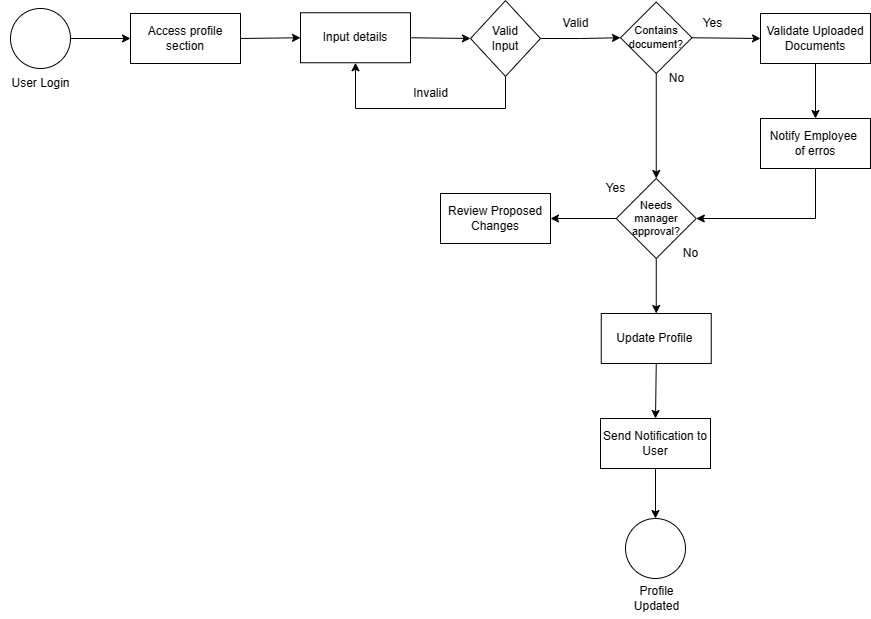

The diagram above was exported from draw.io. Its source (the exported page's mxGraphModel, read from the mxfile embedded in the PNG):
<mxGraphModel dx="832" dy="473" grid="1" gridSize="10" guides="1" tooltips="1" connect="1" arrows="1" fold="1" page="1" pageScale="1" pageWidth="827" pageHeight="1169" background="#ffffff" math="0" shadow="0">
  <root>
    <mxCell id="0" />
    <mxCell id="1" parent="0" />
    <mxCell id="66uGMdLFPiss2LX3UxW2-1" value="" style="ellipse;whiteSpace=wrap;html=1;aspect=fixed;" vertex="1" parent="1">
      <mxGeometry x="110" y="230" width="60" height="60" as="geometry" />
    </mxCell>
    <mxCell id="66uGMdLFPiss2LX3UxW2-2" value="User Login" style="text;html=1;align=center;verticalAlign=middle;resizable=0;points=[];autosize=1;strokeColor=none;fillColor=none;" vertex="1" parent="1">
      <mxGeometry x="100" y="290" width="80" height="30" as="geometry" />
    </mxCell>
    <mxCell id="66uGMdLFPiss2LX3UxW2-4" value="Access profile section" style="rounded=0;whiteSpace=wrap;html=1;" vertex="1" parent="1">
      <mxGeometry x="230" y="235" width="110" height="50" as="geometry" />
    </mxCell>
    <mxCell id="66uGMdLFPiss2LX3UxW2-5" value="Input details" style="rounded=0;whiteSpace=wrap;html=1;" vertex="1" parent="1">
      <mxGeometry x="400" y="234.25" width="110" height="50" as="geometry" />
    </mxCell>
    <mxCell id="66uGMdLFPiss2LX3UxW2-29" value="" style="edgeStyle=orthogonalEdgeStyle;rounded=0;orthogonalLoop=1;jettySize=auto;html=1;entryX=0.5;entryY=1;entryDx=0;entryDy=0;" edge="1" parent="1" source="66uGMdLFPiss2LX3UxW2-6" target="66uGMdLFPiss2LX3UxW2-11">
      <mxGeometry relative="1" as="geometry" />
    </mxCell>
    <mxCell id="66uGMdLFPiss2LX3UxW2-6" value="Valid&lt;br&gt;Input" style="rhombus;whiteSpace=wrap;html=1;" vertex="1" parent="1">
      <mxGeometry x="570" y="222.13" width="70" height="75.75" as="geometry" />
    </mxCell>
    <mxCell id="66uGMdLFPiss2LX3UxW2-8" value="Valid" style="text;html=1;align=center;verticalAlign=middle;resizable=0;points=[];autosize=1;strokeColor=none;fillColor=none;" vertex="1" parent="1">
      <mxGeometry x="650" y="230" width="50" height="30" as="geometry" />
    </mxCell>
    <mxCell id="66uGMdLFPiss2LX3UxW2-9" value="Invalid" style="text;html=1;align=center;verticalAlign=middle;resizable=0;points=[];autosize=1;strokeColor=none;fillColor=none;" vertex="1" parent="1">
      <mxGeometry x="500" y="300" width="60" height="30" as="geometry" />
    </mxCell>
    <mxCell id="66uGMdLFPiss2LX3UxW2-11" value="Contains&lt;br style=&quot;font-size: 11px;&quot;&gt;document?" style="rhombus;whiteSpace=wrap;html=1;direction=south;fontSize=11;" vertex="1" parent="1">
      <mxGeometry x="720" y="223.5" width="71.5" height="71.5" as="geometry" />
    </mxCell>
    <mxCell id="66uGMdLFPiss2LX3UxW2-12" value="Yes" style="text;html=1;align=center;verticalAlign=middle;resizable=0;points=[];autosize=1;strokeColor=none;fillColor=none;" vertex="1" parent="1">
      <mxGeometry x="791.5" y="230" width="40" height="30" as="geometry" />
    </mxCell>
    <mxCell id="66uGMdLFPiss2LX3UxW2-13" value="No" style="text;html=1;align=center;verticalAlign=middle;resizable=0;points=[];autosize=1;strokeColor=none;fillColor=none;" vertex="1" parent="1">
      <mxGeometry x="755.75" y="285" width="40" height="30" as="geometry" />
    </mxCell>
    <mxCell id="66uGMdLFPiss2LX3UxW2-14" value="Validate Uploaded&lt;br&gt;Documents" style="rounded=0;whiteSpace=wrap;html=1;" vertex="1" parent="1">
      <mxGeometry x="860" y="235" width="110" height="50" as="geometry" />
    </mxCell>
    <mxCell id="66uGMdLFPiss2LX3UxW2-15" value="Notify Employee&amp;nbsp;&lt;br&gt;of erros" style="rounded=0;whiteSpace=wrap;html=1;" vertex="1" parent="1">
      <mxGeometry x="860" y="340" width="110" height="50" as="geometry" />
    </mxCell>
    <mxCell id="66uGMdLFPiss2LX3UxW2-17" value="Needs&lt;br style=&quot;font-size: 11px;&quot;&gt;manager&lt;br style=&quot;font-size: 11px;&quot;&gt;approval?&lt;br style=&quot;font-size: 11px;&quot;&gt;" style="rhombus;whiteSpace=wrap;html=1;fontSize=11;" vertex="1" parent="1">
      <mxGeometry x="715.75" y="400" width="80" height="80" as="geometry" />
    </mxCell>
    <mxCell id="66uGMdLFPiss2LX3UxW2-18" value="No" style="text;html=1;align=center;verticalAlign=middle;resizable=0;points=[];autosize=1;strokeColor=none;fillColor=none;" vertex="1" parent="1">
      <mxGeometry x="770" y="460" width="40" height="30" as="geometry" />
    </mxCell>
    <mxCell id="66uGMdLFPiss2LX3UxW2-19" value="Yes" style="text;html=1;align=center;verticalAlign=middle;resizable=0;points=[];autosize=1;strokeColor=none;fillColor=none;" vertex="1" parent="1">
      <mxGeometry x="695" y="395" width="40" height="30" as="geometry" />
    </mxCell>
    <mxCell id="66uGMdLFPiss2LX3UxW2-20" value="Review Proposed&lt;br&gt;Changes" style="rounded=0;whiteSpace=wrap;html=1;" vertex="1" parent="1">
      <mxGeometry x="540" y="415" width="110" height="50" as="geometry" />
    </mxCell>
    <mxCell id="66uGMdLFPiss2LX3UxW2-21" value="Update Profile&amp;nbsp;" style="rounded=0;whiteSpace=wrap;html=1;" vertex="1" parent="1">
      <mxGeometry x="700.75" y="535" width="110" height="50" as="geometry" />
    </mxCell>
    <mxCell id="66uGMdLFPiss2LX3UxW2-22" value="Send Notification to User" style="rounded=0;whiteSpace=wrap;html=1;" vertex="1" parent="1">
      <mxGeometry x="700" y="640" width="110" height="50" as="geometry" />
    </mxCell>
    <mxCell id="66uGMdLFPiss2LX3UxW2-23" value="" style="ellipse;whiteSpace=wrap;html=1;aspect=fixed;" vertex="1" parent="1">
      <mxGeometry x="725" y="740" width="60" height="60" as="geometry" />
    </mxCell>
    <mxCell id="66uGMdLFPiss2LX3UxW2-25" value="Profile&lt;br&gt;Updated" style="text;html=1;align=center;verticalAlign=middle;resizable=0;points=[];autosize=1;strokeColor=none;fillColor=none;" vertex="1" parent="1">
      <mxGeometry x="720.75" y="800" width="70" height="40" as="geometry" />
    </mxCell>
    <mxCell id="66uGMdLFPiss2LX3UxW2-26" value="" style="endArrow=classic;html=1;rounded=0;exitX=1;exitY=0.5;exitDx=0;exitDy=0;entryX=0;entryY=0.5;entryDx=0;entryDy=0;" edge="1" parent="1" source="66uGMdLFPiss2LX3UxW2-1" target="66uGMdLFPiss2LX3UxW2-4">
      <mxGeometry width="50" height="50" relative="1" as="geometry">
        <mxPoint x="300" y="430" as="sourcePoint" />
        <mxPoint x="350" y="380" as="targetPoint" />
      </mxGeometry>
    </mxCell>
    <mxCell id="66uGMdLFPiss2LX3UxW2-27" value="" style="endArrow=classic;html=1;rounded=0;exitX=1;exitY=0.5;exitDx=0;exitDy=0;entryX=0;entryY=0.5;entryDx=0;entryDy=0;" edge="1" parent="1" source="66uGMdLFPiss2LX3UxW2-4" target="66uGMdLFPiss2LX3UxW2-5">
      <mxGeometry width="50" height="50" relative="1" as="geometry">
        <mxPoint x="300" y="430" as="sourcePoint" />
        <mxPoint x="350" y="380" as="targetPoint" />
      </mxGeometry>
    </mxCell>
    <mxCell id="66uGMdLFPiss2LX3UxW2-28" value="" style="endArrow=classic;html=1;rounded=0;exitX=1;exitY=0.5;exitDx=0;exitDy=0;entryX=0;entryY=0.5;entryDx=0;entryDy=0;" edge="1" parent="1" source="66uGMdLFPiss2LX3UxW2-5" target="66uGMdLFPiss2LX3UxW2-6">
      <mxGeometry width="50" height="50" relative="1" as="geometry">
        <mxPoint x="580" y="430" as="sourcePoint" />
        <mxPoint x="630" y="380" as="targetPoint" />
      </mxGeometry>
    </mxCell>
    <mxCell id="66uGMdLFPiss2LX3UxW2-30" value="" style="endArrow=classic;html=1;rounded=0;exitX=0.5;exitY=1;exitDx=0;exitDy=0;entryX=0.5;entryY=1;entryDx=0;entryDy=0;" edge="1" parent="1" source="66uGMdLFPiss2LX3UxW2-6" target="66uGMdLFPiss2LX3UxW2-5">
      <mxGeometry width="50" height="50" relative="1" as="geometry">
        <mxPoint x="590" y="310" as="sourcePoint" />
        <mxPoint x="630" y="380" as="targetPoint" />
        <Array as="points">
          <mxPoint x="605" y="330" />
          <mxPoint x="455" y="330" />
        </Array>
      </mxGeometry>
    </mxCell>
    <mxCell id="66uGMdLFPiss2LX3UxW2-31" value="" style="endArrow=classic;html=1;rounded=0;exitX=0.5;exitY=0;exitDx=0;exitDy=0;entryX=0;entryY=0.5;entryDx=0;entryDy=0;" edge="1" parent="1" source="66uGMdLFPiss2LX3UxW2-11" target="66uGMdLFPiss2LX3UxW2-14">
      <mxGeometry width="50" height="50" relative="1" as="geometry">
        <mxPoint x="580" y="430" as="sourcePoint" />
        <mxPoint x="630" y="380" as="targetPoint" />
      </mxGeometry>
    </mxCell>
    <mxCell id="66uGMdLFPiss2LX3UxW2-32" value="" style="endArrow=classic;html=1;rounded=0;exitX=0.5;exitY=1;exitDx=0;exitDy=0;entryX=1;entryY=0.5;entryDx=0;entryDy=0;" edge="1" parent="1" source="66uGMdLFPiss2LX3UxW2-15" target="66uGMdLFPiss2LX3UxW2-17">
      <mxGeometry width="50" height="50" relative="1" as="geometry">
        <mxPoint x="580" y="430" as="sourcePoint" />
        <mxPoint x="630" y="380" as="targetPoint" />
        <Array as="points">
          <mxPoint x="915" y="440" />
        </Array>
      </mxGeometry>
    </mxCell>
    <mxCell id="66uGMdLFPiss2LX3UxW2-33" value="" style="endArrow=classic;html=1;rounded=0;exitX=0.5;exitY=1;exitDx=0;exitDy=0;entryX=0.5;entryY=0;entryDx=0;entryDy=0;" edge="1" parent="1" source="66uGMdLFPiss2LX3UxW2-14" target="66uGMdLFPiss2LX3UxW2-15">
      <mxGeometry width="50" height="50" relative="1" as="geometry">
        <mxPoint x="580" y="430" as="sourcePoint" />
        <mxPoint x="630" y="380" as="targetPoint" />
      </mxGeometry>
    </mxCell>
    <mxCell id="66uGMdLFPiss2LX3UxW2-34" value="" style="endArrow=classic;html=1;rounded=0;exitX=1;exitY=0.5;exitDx=0;exitDy=0;entryX=0.5;entryY=0;entryDx=0;entryDy=0;" edge="1" parent="1" source="66uGMdLFPiss2LX3UxW2-11" target="66uGMdLFPiss2LX3UxW2-17">
      <mxGeometry width="50" height="50" relative="1" as="geometry">
        <mxPoint x="580" y="430" as="sourcePoint" />
        <mxPoint x="630" y="380" as="targetPoint" />
      </mxGeometry>
    </mxCell>
    <mxCell id="66uGMdLFPiss2LX3UxW2-36" value="" style="endArrow=classic;html=1;rounded=0;exitX=0;exitY=0.5;exitDx=0;exitDy=0;entryX=1;entryY=0.5;entryDx=0;entryDy=0;" edge="1" parent="1" source="66uGMdLFPiss2LX3UxW2-17" target="66uGMdLFPiss2LX3UxW2-20">
      <mxGeometry width="50" height="50" relative="1" as="geometry">
        <mxPoint x="580" y="500" as="sourcePoint" />
        <mxPoint x="630" y="450" as="targetPoint" />
      </mxGeometry>
    </mxCell>
    <mxCell id="66uGMdLFPiss2LX3UxW2-37" value="" style="endArrow=classic;html=1;rounded=0;exitX=0.5;exitY=1;exitDx=0;exitDy=0;entryX=0.5;entryY=0;entryDx=0;entryDy=0;" edge="1" parent="1" source="66uGMdLFPiss2LX3UxW2-17" target="66uGMdLFPiss2LX3UxW2-21">
      <mxGeometry width="50" height="50" relative="1" as="geometry">
        <mxPoint x="580" y="580" as="sourcePoint" />
        <mxPoint x="630" y="530" as="targetPoint" />
      </mxGeometry>
    </mxCell>
    <mxCell id="66uGMdLFPiss2LX3UxW2-38" value="" style="endArrow=classic;html=1;rounded=0;exitX=0.5;exitY=1;exitDx=0;exitDy=0;entryX=0.5;entryY=0;entryDx=0;entryDy=0;" edge="1" parent="1" source="66uGMdLFPiss2LX3UxW2-21" target="66uGMdLFPiss2LX3UxW2-22">
      <mxGeometry width="50" height="50" relative="1" as="geometry">
        <mxPoint x="580" y="730" as="sourcePoint" />
        <mxPoint x="630" y="680" as="targetPoint" />
      </mxGeometry>
    </mxCell>
    <mxCell id="66uGMdLFPiss2LX3UxW2-40" value="" style="endArrow=classic;html=1;rounded=0;exitX=0.5;exitY=1;exitDx=0;exitDy=0;entryX=0.5;entryY=0;entryDx=0;entryDy=0;" edge="1" parent="1" source="66uGMdLFPiss2LX3UxW2-22" target="66uGMdLFPiss2LX3UxW2-23">
      <mxGeometry width="50" height="50" relative="1" as="geometry">
        <mxPoint x="580" y="580" as="sourcePoint" />
        <mxPoint x="630" y="530" as="targetPoint" />
      </mxGeometry>
    </mxCell>
  </root>
</mxGraphModel>